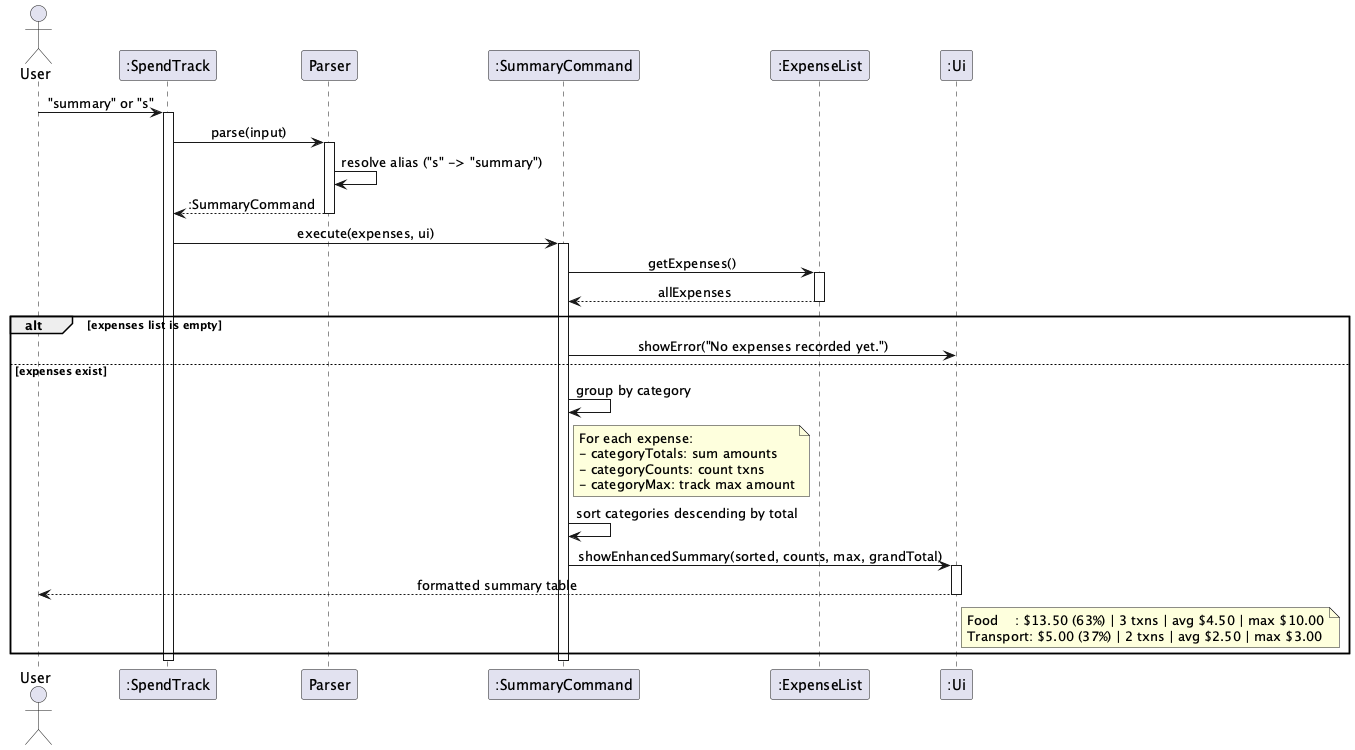

The diagram above was rendered by PlantUML. Its source (embedded in the PNG):
@startuml
!define BGCOLOR white
skinparam backgroundColor BGCOLOR
skinparam sequenceMessageAlign center

actor User
participant ":SpendTrack" as ST
participant "Parser" as P
participant ":SummaryCommand" as SC
participant ":ExpenseList" as EL
participant ":Ui" as UI

User -> ST : "summary" or "s"
activate ST

ST -> P : parse(input)
activate P
P -> P : resolve alias ("s" -> "summary")
P --> ST : :SummaryCommand
deactivate P

ST -> SC : execute(expenses, ui)
activate SC

SC -> EL : getExpenses()
activate EL
EL --> SC : allExpenses
deactivate EL

alt expenses list is empty
    SC -> UI : showError("No expenses recorded yet.")
else expenses exist
    SC -> SC : group by category
    note right of SC
      For each expense:
      - categoryTotals: sum amounts
      - categoryCounts: count txns
      - categoryMax: track max amount
    end note
    SC -> SC : sort categories descending by total
    SC -> UI : showEnhancedSummary(sorted, counts, max, grandTotal)
    activate UI
    UI --> User : formatted summary table
    note right of UI
      Food    : $13.50 (63%) | 3 txns | avg $4.50 | max $10.00
      Transport: $5.00 (37%) | 2 txns | avg $2.50 | max $3.00
    end note
    deactivate UI
end

deactivate SC
deactivate ST
@enduml